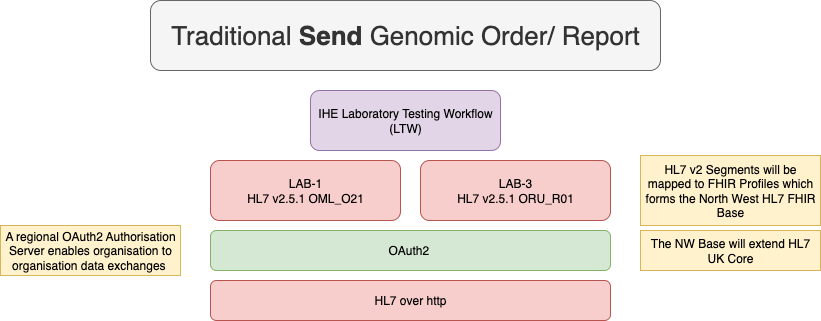

The diagram above was exported from draw.io. Its source (the exported page's mxGraphModel, read from the mxfile embedded in the PNG):
<mxGraphModel dx="1007" dy="521" grid="1" gridSize="10" guides="1" tooltips="1" connect="1" arrows="1" fold="1" page="1" pageScale="1" pageWidth="827" pageHeight="1169" math="0" shadow="0">
  <root>
    <mxCell id="0" />
    <mxCell id="1" parent="0" />
    <mxCell id="Mx6EFH9LAYgf8zmXd2bW-1" value="&lt;span style=&quot;font-size: 26px;&quot;&gt;Traditional &lt;b&gt;Send&lt;/b&gt; Genomic Order/ Report&lt;/span&gt;" style="rounded=1;whiteSpace=wrap;html=1;fillColor=#f5f5f5;fontColor=#333333;strokeColor=#666666;" vertex="1" parent="1">
      <mxGeometry x="180" y="50" width="510" height="70" as="geometry" />
    </mxCell>
    <mxCell id="Mx6EFH9LAYgf8zmXd2bW-2" value="IHE Laboratory Testing Workflow (LTW)" style="rounded=1;whiteSpace=wrap;html=1;fillColor=#e1d5e7;strokeColor=#9673a6;" vertex="1" parent="1">
      <mxGeometry x="340" y="140" width="190" height="60" as="geometry" />
    </mxCell>
    <mxCell id="Mx6EFH9LAYgf8zmXd2bW-3" value="LAB-1&lt;br&gt;HL7 v2.5.1 OML_O21" style="rounded=1;whiteSpace=wrap;html=1;fillColor=#f8cecc;strokeColor=#b85450;" vertex="1" parent="1">
      <mxGeometry x="240" y="210" width="190" height="60" as="geometry" />
    </mxCell>
    <mxCell id="Mx6EFH9LAYgf8zmXd2bW-4" value="LAB-3&lt;br&gt;HL7 v2.5.1 ORU_R01" style="rounded=1;whiteSpace=wrap;html=1;fillColor=#f8cecc;strokeColor=#b85450;" vertex="1" parent="1">
      <mxGeometry x="450" y="210" width="190" height="60" as="geometry" />
    </mxCell>
    <mxCell id="Mx6EFH9LAYgf8zmXd2bW-6" value="OAuth2&amp;nbsp;" style="rounded=1;whiteSpace=wrap;html=1;fillColor=#d5e8d4;strokeColor=#82b366;" vertex="1" parent="1">
      <mxGeometry x="240" y="280" width="400" height="40" as="geometry" />
    </mxCell>
    <mxCell id="Mx6EFH9LAYgf8zmXd2bW-7" value="HL7 over http" style="rounded=1;whiteSpace=wrap;html=1;fillColor=#f8cecc;strokeColor=#b85450;" vertex="1" parent="1">
      <mxGeometry x="240" y="330" width="400" height="40" as="geometry" />
    </mxCell>
    <mxCell id="Mx6EFH9LAYgf8zmXd2bW-8" value="HL7 v2 Segments will be mapped to FHIR Profiles which forms the North West HL7 FHIR Base" style="rounded=0;whiteSpace=wrap;html=1;fillColor=#fff2cc;strokeColor=#d6b656;" vertex="1" parent="1">
      <mxGeometry x="670" y="205" width="180" height="70" as="geometry" />
    </mxCell>
    <mxCell id="Mx6EFH9LAYgf8zmXd2bW-9" value="A regional OAuth2 Authorisation Server enables organisation to organisation data exchanges&amp;nbsp;" style="rounded=0;whiteSpace=wrap;html=1;fillColor=#fff2cc;strokeColor=#d6b656;" vertex="1" parent="1">
      <mxGeometry x="30" y="275" width="180" height="50" as="geometry" />
    </mxCell>
    <mxCell id="Mx6EFH9LAYgf8zmXd2bW-10" value="The NW Base will extend HL7 UK Core" style="rounded=0;whiteSpace=wrap;html=1;fillColor=#fff2cc;strokeColor=#d6b656;" vertex="1" parent="1">
      <mxGeometry x="670" y="280" width="180" height="40" as="geometry" />
    </mxCell>
  </root>
</mxGraphModel>